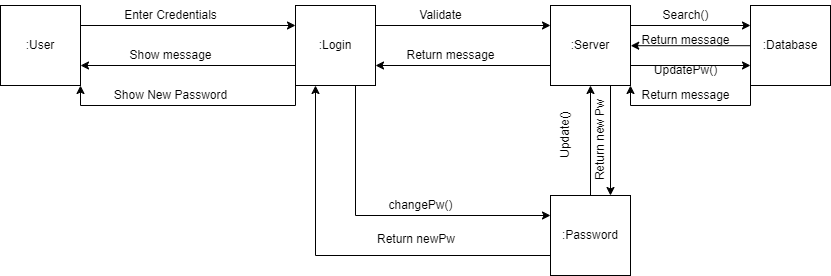

The diagram above was exported from draw.io. Its source (the exported page's mxGraphModel, read from the mxfile embedded in the PNG):
<mxGraphModel dx="1434" dy="964" grid="1" gridSize="10" guides="1" tooltips="1" connect="1" arrows="1" fold="1" page="1" pageScale="1" pageWidth="850" pageHeight="1100" math="0" shadow="0">
  <root>
    <mxCell id="0" />
    <mxCell id="1" parent="0" />
    <mxCell id="UDtpr3dGHMk2-S_eDcWk-6" style="edgeStyle=orthogonalEdgeStyle;rounded=0;orthogonalLoop=1;jettySize=auto;html=1;exitX=1;exitY=0.25;exitDx=0;exitDy=0;entryX=0;entryY=0.25;entryDx=0;entryDy=0;" parent="1" source="UDtpr3dGHMk2-S_eDcWk-1" target="UDtpr3dGHMk2-S_eDcWk-2" edge="1">
      <mxGeometry relative="1" as="geometry" />
    </mxCell>
    <mxCell id="UDtpr3dGHMk2-S_eDcWk-1" value=":User" style="whiteSpace=wrap;html=1;aspect=fixed;" parent="1" vertex="1">
      <mxGeometry x="50" y="200" width="80" height="80" as="geometry" />
    </mxCell>
    <mxCell id="UDtpr3dGHMk2-S_eDcWk-8" style="edgeStyle=orthogonalEdgeStyle;rounded=0;orthogonalLoop=1;jettySize=auto;html=1;exitX=1;exitY=0.25;exitDx=0;exitDy=0;entryX=0;entryY=0.25;entryDx=0;entryDy=0;" parent="1" source="UDtpr3dGHMk2-S_eDcWk-2" target="UDtpr3dGHMk2-S_eDcWk-3" edge="1">
      <mxGeometry relative="1" as="geometry" />
    </mxCell>
    <mxCell id="UDtpr3dGHMk2-S_eDcWk-10" style="edgeStyle=orthogonalEdgeStyle;rounded=0;orthogonalLoop=1;jettySize=auto;html=1;exitX=0.75;exitY=1;exitDx=0;exitDy=0;entryX=0;entryY=0.25;entryDx=0;entryDy=0;" parent="1" source="UDtpr3dGHMk2-S_eDcWk-2" target="UDtpr3dGHMk2-S_eDcWk-5" edge="1">
      <mxGeometry relative="1" as="geometry" />
    </mxCell>
    <mxCell id="UDtpr3dGHMk2-S_eDcWk-20" style="edgeStyle=orthogonalEdgeStyle;rounded=0;orthogonalLoop=1;jettySize=auto;html=1;exitX=0;exitY=0.75;exitDx=0;exitDy=0;entryX=1;entryY=0.75;entryDx=0;entryDy=0;" parent="1" source="UDtpr3dGHMk2-S_eDcWk-2" target="UDtpr3dGHMk2-S_eDcWk-1" edge="1">
      <mxGeometry relative="1" as="geometry" />
    </mxCell>
    <mxCell id="UDtpr3dGHMk2-S_eDcWk-32" style="edgeStyle=orthogonalEdgeStyle;rounded=0;orthogonalLoop=1;jettySize=auto;html=1;exitX=0;exitY=1;exitDx=0;exitDy=0;entryX=1;entryY=1;entryDx=0;entryDy=0;" parent="1" source="UDtpr3dGHMk2-S_eDcWk-2" target="UDtpr3dGHMk2-S_eDcWk-1" edge="1">
      <mxGeometry relative="1" as="geometry" />
    </mxCell>
    <mxCell id="UDtpr3dGHMk2-S_eDcWk-2" value=":Login" style="whiteSpace=wrap;html=1;aspect=fixed;" parent="1" vertex="1">
      <mxGeometry x="345" y="200" width="80" height="80" as="geometry" />
    </mxCell>
    <mxCell id="UDtpr3dGHMk2-S_eDcWk-9" style="edgeStyle=orthogonalEdgeStyle;rounded=0;orthogonalLoop=1;jettySize=auto;html=1;exitX=1;exitY=0.25;exitDx=0;exitDy=0;entryX=0;entryY=0.25;entryDx=0;entryDy=0;" parent="1" source="UDtpr3dGHMk2-S_eDcWk-3" target="UDtpr3dGHMk2-S_eDcWk-4" edge="1">
      <mxGeometry relative="1" as="geometry" />
    </mxCell>
    <mxCell id="UDtpr3dGHMk2-S_eDcWk-17" style="edgeStyle=orthogonalEdgeStyle;rounded=0;orthogonalLoop=1;jettySize=auto;html=1;exitX=0;exitY=0.75;exitDx=0;exitDy=0;entryX=1;entryY=0.75;entryDx=0;entryDy=0;" parent="1" source="UDtpr3dGHMk2-S_eDcWk-3" target="UDtpr3dGHMk2-S_eDcWk-2" edge="1">
      <mxGeometry relative="1" as="geometry" />
    </mxCell>
    <mxCell id="UDtpr3dGHMk2-S_eDcWk-18" style="edgeStyle=orthogonalEdgeStyle;rounded=0;orthogonalLoop=1;jettySize=auto;html=1;exitX=0.75;exitY=1;exitDx=0;exitDy=0;entryX=0.75;entryY=0;entryDx=0;entryDy=0;" parent="1" source="UDtpr3dGHMk2-S_eDcWk-3" target="UDtpr3dGHMk2-S_eDcWk-5" edge="1">
      <mxGeometry relative="1" as="geometry" />
    </mxCell>
    <mxCell id="UDtpr3dGHMk2-S_eDcWk-26" style="edgeStyle=orthogonalEdgeStyle;rounded=0;orthogonalLoop=1;jettySize=auto;html=1;exitX=1;exitY=0.75;exitDx=0;exitDy=0;entryX=0;entryY=0.75;entryDx=0;entryDy=0;" parent="1" source="UDtpr3dGHMk2-S_eDcWk-3" target="UDtpr3dGHMk2-S_eDcWk-4" edge="1">
      <mxGeometry relative="1" as="geometry" />
    </mxCell>
    <mxCell id="UDtpr3dGHMk2-S_eDcWk-3" value=":Server" style="whiteSpace=wrap;html=1;aspect=fixed;" parent="1" vertex="1">
      <mxGeometry x="600" y="200" width="80" height="80" as="geometry" />
    </mxCell>
    <mxCell id="UDtpr3dGHMk2-S_eDcWk-16" style="edgeStyle=orthogonalEdgeStyle;rounded=0;orthogonalLoop=1;jettySize=auto;html=1;exitX=0;exitY=0.75;exitDx=0;exitDy=0;entryX=0.002;entryY=0.673;entryDx=0;entryDy=0;entryPerimeter=0;" parent="1" source="UDtpr3dGHMk2-S_eDcWk-4" target="UDtpr3dGHMk2-S_eDcWk-21" edge="1">
      <mxGeometry relative="1" as="geometry">
        <Array as="points">
          <mxPoint x="800" y="240" />
          <mxPoint x="680" y="240" />
        </Array>
      </mxGeometry>
    </mxCell>
    <mxCell id="UDtpr3dGHMk2-S_eDcWk-24" style="edgeStyle=orthogonalEdgeStyle;rounded=0;orthogonalLoop=1;jettySize=auto;html=1;exitX=0;exitY=1;exitDx=0;exitDy=0;entryX=1;entryY=1;entryDx=0;entryDy=0;" parent="1" source="UDtpr3dGHMk2-S_eDcWk-4" target="UDtpr3dGHMk2-S_eDcWk-3" edge="1">
      <mxGeometry relative="1" as="geometry">
        <mxPoint x="690" y="279.9729729729729" as="targetPoint" />
      </mxGeometry>
    </mxCell>
    <mxCell id="UDtpr3dGHMk2-S_eDcWk-4" value=":Database" style="whiteSpace=wrap;html=1;aspect=fixed;" parent="1" vertex="1">
      <mxGeometry x="800" y="200" width="80" height="80" as="geometry" />
    </mxCell>
    <mxCell id="UDtpr3dGHMk2-S_eDcWk-11" style="edgeStyle=orthogonalEdgeStyle;rounded=0;orthogonalLoop=1;jettySize=auto;html=1;exitX=0.5;exitY=0;exitDx=0;exitDy=0;entryX=0.5;entryY=1;entryDx=0;entryDy=0;" parent="1" source="UDtpr3dGHMk2-S_eDcWk-5" target="UDtpr3dGHMk2-S_eDcWk-3" edge="1">
      <mxGeometry relative="1" as="geometry" />
    </mxCell>
    <mxCell id="UDtpr3dGHMk2-S_eDcWk-19" style="edgeStyle=orthogonalEdgeStyle;rounded=0;orthogonalLoop=1;jettySize=auto;html=1;exitX=0;exitY=0.75;exitDx=0;exitDy=0;entryX=0.25;entryY=1;entryDx=0;entryDy=0;" parent="1" source="UDtpr3dGHMk2-S_eDcWk-5" target="UDtpr3dGHMk2-S_eDcWk-2" edge="1">
      <mxGeometry relative="1" as="geometry" />
    </mxCell>
    <mxCell id="UDtpr3dGHMk2-S_eDcWk-5" value=":Password" style="whiteSpace=wrap;html=1;aspect=fixed;" parent="1" vertex="1">
      <mxGeometry x="600" y="390" width="80" height="80" as="geometry" />
    </mxCell>
    <mxCell id="UDtpr3dGHMk2-S_eDcWk-7" value="Enter Credentials" style="text;html=1;align=center;verticalAlign=middle;resizable=0;points=[];autosize=1;strokeColor=none;fillColor=none;" parent="1" vertex="1">
      <mxGeometry x="165" y="195" width="110" height="30" as="geometry" />
    </mxCell>
    <mxCell id="UDtpr3dGHMk2-S_eDcWk-12" value="Validate" style="text;html=1;align=center;verticalAlign=middle;resizable=0;points=[];autosize=1;strokeColor=none;fillColor=none;" parent="1" vertex="1">
      <mxGeometry x="460" y="195" width="60" height="30" as="geometry" />
    </mxCell>
    <mxCell id="UDtpr3dGHMk2-S_eDcWk-13" value="Search()" style="text;html=1;align=center;verticalAlign=middle;resizable=0;points=[];autosize=1;strokeColor=none;fillColor=none;" parent="1" vertex="1">
      <mxGeometry x="700" y="195" width="70" height="30" as="geometry" />
    </mxCell>
    <mxCell id="UDtpr3dGHMk2-S_eDcWk-14" value="Update()" style="text;html=1;align=center;verticalAlign=middle;resizable=0;points=[];autosize=1;strokeColor=none;fillColor=none;rotation=-90;" parent="1" vertex="1">
      <mxGeometry x="580" y="315" width="70" height="30" as="geometry" />
    </mxCell>
    <mxCell id="UDtpr3dGHMk2-S_eDcWk-15" value="changePw()" style="text;html=1;align=center;verticalAlign=middle;resizable=0;points=[];autosize=1;strokeColor=none;fillColor=none;" parent="1" vertex="1">
      <mxGeometry x="425" y="385" width="90" height="30" as="geometry" />
    </mxCell>
    <mxCell id="UDtpr3dGHMk2-S_eDcWk-21" value="Return message" style="text;html=1;align=center;verticalAlign=middle;resizable=0;points=[];autosize=1;strokeColor=none;fillColor=none;" parent="1" vertex="1">
      <mxGeometry x="680" y="220" width="110" height="30" as="geometry" />
    </mxCell>
    <mxCell id="UDtpr3dGHMk2-S_eDcWk-22" value="Return message" style="text;html=1;align=center;verticalAlign=middle;resizable=0;points=[];autosize=1;strokeColor=none;fillColor=none;" parent="1" vertex="1">
      <mxGeometry x="445" y="235" width="110" height="30" as="geometry" />
    </mxCell>
    <mxCell id="UDtpr3dGHMk2-S_eDcWk-23" value="Show message" style="text;html=1;align=center;verticalAlign=middle;resizable=0;points=[];autosize=1;strokeColor=none;fillColor=none;" parent="1" vertex="1">
      <mxGeometry x="165" y="235" width="110" height="30" as="geometry" />
    </mxCell>
    <mxCell id="UDtpr3dGHMk2-S_eDcWk-25" value="Return message" style="text;html=1;align=center;verticalAlign=middle;resizable=0;points=[];autosize=1;strokeColor=none;fillColor=none;" parent="1" vertex="1">
      <mxGeometry x="680" y="275" width="110" height="30" as="geometry" />
    </mxCell>
    <mxCell id="UDtpr3dGHMk2-S_eDcWk-27" value="UpdatePw()" style="text;html=1;align=center;verticalAlign=middle;resizable=0;points=[];autosize=1;strokeColor=none;fillColor=none;" parent="1" vertex="1">
      <mxGeometry x="690" y="250" width="90" height="30" as="geometry" />
    </mxCell>
    <mxCell id="UDtpr3dGHMk2-S_eDcWk-29" value="Return new Pw" style="text;html=1;align=center;verticalAlign=middle;resizable=0;points=[];autosize=1;strokeColor=none;fillColor=none;rotation=-90;" parent="1" vertex="1">
      <mxGeometry x="600" y="320" width="100" height="30" as="geometry" />
    </mxCell>
    <mxCell id="UDtpr3dGHMk2-S_eDcWk-30" value="&lt;div style=&quot;text-align: center;&quot;&gt;Return newPw&lt;/div&gt;" style="text;whiteSpace=wrap;html=1;" parent="1" vertex="1">
      <mxGeometry x="425" y="420" width="130" height="40" as="geometry" />
    </mxCell>
    <mxCell id="UDtpr3dGHMk2-S_eDcWk-33" value="Show New Password" style="text;html=1;align=center;verticalAlign=middle;resizable=0;points=[];autosize=1;strokeColor=none;fillColor=none;" parent="1" vertex="1">
      <mxGeometry x="150" y="275" width="140" height="30" as="geometry" />
    </mxCell>
  </root>
</mxGraphModel>